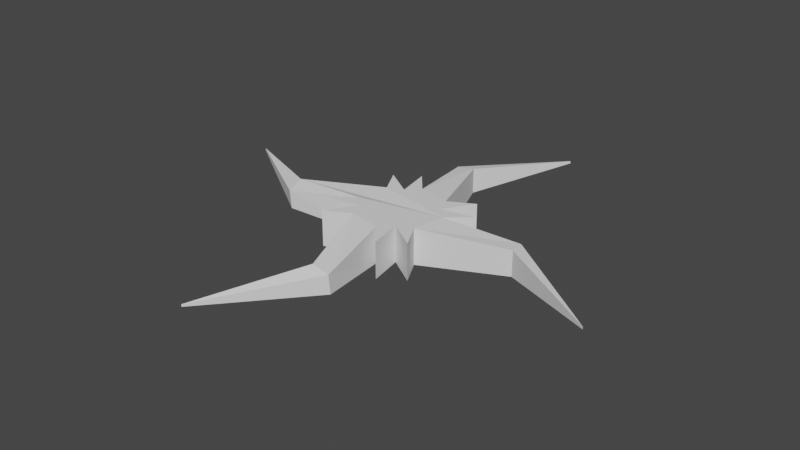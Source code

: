 # Source: SpinnerObstacle.blend  (saved by Blender 3.1.7; exported with 4.5.12 LTS)
import bpy
from mathutils import Matrix  # noqa: F401  (used for matrix-valued properties, if any)

bpy.ops.wm.read_factory_settings(use_empty=True)
scene = bpy.context.scene
scene.name = 'Scene'

# ---- collections
col_collection = bpy.data.collections.new('Collection'); scene.collection.children.link(col_collection)

# ---- world
world_world = bpy.data.worlds.new('World'); scene.world = world_world
world_world.use_nodes = True; world_world.node_tree.nodes.clear()
_N = world_world.node_tree.nodes; _L = world_world.node_tree.links
n0 = _N.new('ShaderNodeOutputWorld'); n0.name = 'World Output'; n0.location = (300, 300)
n1 = _N.new('ShaderNodeBackground'); n1.name = 'Background'; n1.location = (10, 300)
n1.inputs[0].default_value = (0.05088, 0.05088, 0.05088, 1.0)
_L.new(n1.outputs[0], n0.inputs[0])
n0.is_active_output = True
world_world.color = (0.05088, 0.05088, 0.05088)
world_world.use_sun_shadow = False
world_world.sun_shadow_jitter_overblur = 0.0

# ---- meshes
me_cylinder_003 = bpy.data.meshes.new('Cylinder.003')
me_cylinder_003.from_pydata([(-0.1843, 1.002, -0.2482), (-0.1908, 0.9934, 0.3719), (0.3704, 1.862, -0.03868), (0.3704, 1.862, 0.03868), (-0.04773, 1.014, -0.4206), (-0.04773, 1.014, 0.4206), (0.2045, 0.3061, -0.5956), (0.2045, 0.3061, 0.5956), (0.4209, 0.4209, -0.5956), (0.4209, 0.4209, 0.5956), (0.2599, 0.1737, -0.5956), (0.2599, 0.1737, 0.5956), (0.55, 0.2278, -0.5956), (0.55, 0.2278, 0.5956), (0.3611, 0.07183, -0.5956), (0.3611, 0.07183, 0.5956), (1.001, 0.191, -0.241), (0.9945, 0.1826, 0.379), (1.862, -0.3704, -0.03868), (1.862, -0.3704, 0.03868), (1.014, 0.04773, -0.4206), (1.014, 0.04773, 0.4206), (0.3061, -0.2045, -0.5956), (0.3061, -0.2045, 0.5956), (0.4209, -0.4209, -0.5956), (0.4209, -0.4209, 0.5956), (0.1737, -0.2599, -0.5956), (0.1737, -0.2599, 0.5956), (0.2278, -0.55, -0.5956), (0.2278, -0.55, 0.5956), (0.07183, -0.3611, -0.5956), (0.07183, -0.3611, 0.5956), (0.1908, -0.9934, -0.3719), (0.1843, -1.002, 0.2482), (-0.3704, -1.862, -0.03868), (-0.3704, -1.862, 0.03868), (0.04773, -1.014, -0.4206), (0.04773, -1.014, 0.4206), (-0.2045, -0.3061, -0.5956), (-0.2045, -0.3061, 0.5956), (-0.4209, -0.4209, -0.5956), (-0.4209, -0.4209, 0.5956), (-0.2599, -0.1737, -0.5956), (-0.2599, -0.1737, 0.5956), (-0.55, -0.2278, -0.5956), (-0.55, -0.2278, 0.5956), (-0.3611, -0.07183, -0.5956), (-0.3611, -0.07183, 0.5956), (-0.9945, -0.1826, -0.379), (-1.001, -0.191, 0.241), (-1.862, 0.3704, -0.03868), (-1.862, 0.3704, 0.03868), (-1.014, -0.04773, -0.4206), (-1.014, -0.04773, 0.4206), (-0.3061, 0.2045, -0.5956), (-0.3061, 0.2045, 0.5956), (-0.4209, 0.4209, -0.5956), (-0.4209, 0.4209, 0.5956), (-0.1737, 0.2599, -0.5956), (-0.1737, 0.2599, 0.5956), (-0.2278, 0.55, -0.5956), (-0.2278, 0.55, 0.5956), (-0.07183, 0.3611, -0.5956), (-0.07183, 0.3611, 0.5956)], [], [(0, 1, 3, 2), (2, 3, 5, 4), (4, 5, 7, 6), (6, 7, 9, 8), (8, 9, 11, 10), (10, 11, 13, 12), (12, 13, 15, 14), (14, 15, 17, 16), (16, 17, 19, 18), (18, 19, 21, 20), (20, 21, 23, 22), (22, 23, 25, 24), (24, 25, 27, 26), (26, 27, 29, 28), (28, 29, 31, 30), (30, 31, 33, 32), (32, 33, 35, 34), (34, 35, 37, 36), (36, 37, 39, 38), (38, 39, 41, 40), (40, 41, 43, 42), (42, 43, 45, 44), (44, 45, 47, 46), (46, 47, 49, 48), (48, 49, 51, 50), (50, 51, 53, 52), (52, 53, 55, 54), (54, 55, 57, 56), (56, 57, 59, 58), (58, 59, 61, 60), (3, 1, 63, 61, 59, 57, 55, 53, 51, 49, 47, 45, 43, 41, 39, 37, 35, 33, 31, 29, 27, 25, 23, 21, 19, 17, 15, 13, 11, 9, 7, 5), (60, 61, 63, 62), (62, 63, 1, 0), (0, 2, 4, 6, 8, 10, 12, 14, 16, 18, 20, 22, 24, 26, 28, 30, 32, 34, 36, 38, 40, 42, 44, 46, 48, 50, 52, 54, 56, 58, 60, 62)])
_uv = me_cylinder_003.uv_layers.new(name='UVMap')
_uv.uv.foreach_set('vector', [1.0, 0.5, 1.0, 1.0, 0.9688, 1.0, 0.9688, 0.5, 0.9688, 0.5, 0.9688, 1.0, 0.9375, 1.0, 0.9375, 0.5, 0.9375, 0.5, 0.9375, 1.0, 0.9062, 1.0, 0.9062, 0.5, 0.9062, 0.5, 0.9062, 1.0, 0.875, 1.0, 0.875, 0.5, 0.875, 0.5, 0.875, 1.0, 0.8438, 1.0, 0.8438, 0.5, 0.8438, 0.5, 0.8438, 1.0, 0.8125, 1.0, 0.8125, 0.5, 0.8125, 0.5, 0.8125, 1.0, 0.7812, 1.0, 0.7812, 0.5, 0.7812, 0.5, 0.7812, 1.0, 0.75, 1.0, 0.75, 0.5, 0.75, 0.5, 0.75, 1.0, 0.7188, 1.0, 0.7188, 0.5, 0.7188, 0.5, 0.7188, 1.0, 0.6875, 1.0, 0.6875, 0.5, 0.6875, 0.5, 0.6875, 1.0, 0.6562, 1.0, 0.6562, 0.5, 0.6562, 0.5, 0.6562, 1.0, 0.625, 1.0, 0.625, 0.5, 0.625, 0.5, 0.625, 1.0, 0.5938, 1.0, 0.5938, 0.5, 0.5938, 0.5, 0.5938, 1.0, 0.5625, 1.0, 0.5625, 0.5, 0.5625, 0.5, 0.5625, 1.0, 0.5312, 1.0, 0.5312, 0.5, 0.5312, 0.5, 0.5312, 1.0, 0.5, 1.0, 0.5, 0.5, 0.5, 0.5, 0.5, 1.0, 0.4688, 1.0, 0.4688, 0.5, 0.4688, 0.5, 0.4688, 1.0, 0.4375, 1.0, 0.4375, 0.5, 0.4375, 0.5, 0.4375, 1.0, 0.4062, 1.0, 0.4062, 0.5, 0.4062, 0.5, 0.4062, 1.0, 0.375, 1.0, 0.375, 0.5, 0.375, 0.5, 0.375, 1.0, 0.3438, 1.0, 0.3438, 0.5, 0.3438, 0.5, 0.3438, 1.0, 0.3125, 1.0, 0.3125, 0.5, 0.3125, 0.5, 0.3125, 1.0, 0.2812, 1.0, 0.2812, 0.5, 0.2812, 0.5, 0.2812, 1.0, 0.25, 1.0, 0.25, 0.5, 0.25, 0.5, 0.25, 1.0, 0.2188, 1.0, 0.2188, 0.5, 0.2188, 0.5, 0.2188, 1.0, 0.1875, 1.0, 0.1875, 0.5, 0.1875, 0.5, 0.1875, 1.0, 0.1562, 1.0, 0.1562, 0.5, 0.1562, 0.5, 0.1562, 1.0, 0.125, 1.0, 0.125, 0.5, 0.125, 0.5, 0.125, 1.0, 0.09375, 1.0, 0.09375, 0.5, 0.09375, 0.5, 0.09375, 1.0, 0.0625, 1.0, 0.0625, 0.5, 0.2968, 0.4854, 0.25, 0.49, 0.2032, 0.4854, 0.1582, 0.4717, 0.1167, 0.4496, 0.08029, 0.4197, 0.05045, 0.3833, 0.02827, 0.3418, 0.01461, 0.2968, 0.01, 0.25, 0.01461, 0.2032, 0.02827, 0.1582, 0.05045, 0.1167, 0.08029, 0.08029, 0.1167, 0.05045, 0.1582, 0.02827, 0.2032, 0.01461, 0.25, 0.01, 0.2968, 0.01461, 0.3418, 0.02827, 0.3833, 0.05045, 0.4197, 0.08029, 0.4496, 0.1167, 0.4717, 0.1582, 0.4854, 0.2032, 0.49, 0.25, 0.4854, 0.2968, 0.4717, 0.3418, 0.4496, 0.3833, 0.4197, 0.4197, 0.3833, 0.4496, 0.3418, 0.4717, 0.0625, 0.5, 0.0625, 1.0, 0.03125, 1.0, 0.03125, 0.5, 0.03125, 0.5, 0.03125, 1.0, 0.0, 1.0, 0.0, 0.5, 0.75, 0.49, 0.7968, 0.4854, 0.8418, 0.4717, 0.8833, 0.4496, 0.9197, 0.4197, 0.9496, 0.3833, 0.9717, 0.3418, 0.9854, 0.2968, 0.99, 0.25, 0.9854, 0.2032, 0.9717, 0.1582, 0.9496, 0.1167, 0.9197, 0.08029, 0.8833, 0.05045, 0.8418, 0.02827, 0.7968, 0.01461, 0.75, 0.01, 0.7032, 0.01461, 0.6582, 0.02827, 0.6167, 0.05045, 0.5803, 0.08029, 0.5504, 0.1167, 0.5283, 0.1582, 0.5146, 0.2032, 0.51, 0.25, 0.5146, 0.2968, 0.5283, 0.3418, 0.5504, 0.3833, 0.5803, 0.4197, 0.6167, 0.4496, 0.6582, 0.4717, 0.7032, 0.4854])
me_cylinder_003.use_remesh_fix_poles = True
me_cylinder_003.use_remesh_preserve_attributes = False
me_cylinder_003.update()

# ---- objects
ob_cylinder_003 = bpy.data.objects.new('Cylinder.003', me_cylinder_003)

# ---- transforms, parenting, visibility, modifiers, constraints
ob_cylinder_003.location = (0.0, 0.0, 0.0)
ob_cylinder_003.scale = (0.5118, 0.5118, 0.1322)

# ---- collection membership
col_collection.objects.link(ob_cylinder_003)

# ---- scene / render settings (as saved in the file)
scene.frame_start = 1; scene.frame_end = 250; scene.frame_set(1)
scene.render.engine = 'BLENDER_EEVEE_NEXT'
scene.cycles.sampling_pattern = 'TABULATED_SOBOL'
scene.cycles.use_light_tree = False
scene.view_settings.view_transform = 'Filmic'
bpy.context.view_layer.update()

# ---- added for rendering (the .blend has no active camera and no usable light): camera, sun
cam_auto = bpy.data.cameras.new('AutoCamera')
cam_auto.lens = 50.0
cam_auto.sensor_width = 36.0
cam_auto.clip_end = 1000.0
ob_auto_camera = bpy.data.objects.new('AutoCamera', cam_auto)
scene.collection.objects.link(ob_auto_camera)
ob_auto_camera.location = (2.49827, -2.99793, 1.99862)
ob_auto_camera.rotation_euler = (1.09748, -7.21219e-08, 0.694738)
scene.camera = ob_auto_camera
light_auto_sun = bpy.data.lights.new('AutoSun', 'SUN')
light_auto_sun.energy = 3.0
light_auto_sun.angle = 0.0523599
ob_auto_sun = bpy.data.objects.new('AutoSun', light_auto_sun)
scene.collection.objects.link(ob_auto_sun)
ob_auto_sun.rotation_euler = (0.872665, 0.174533, 0.523599)
bpy.context.view_layer.update()
